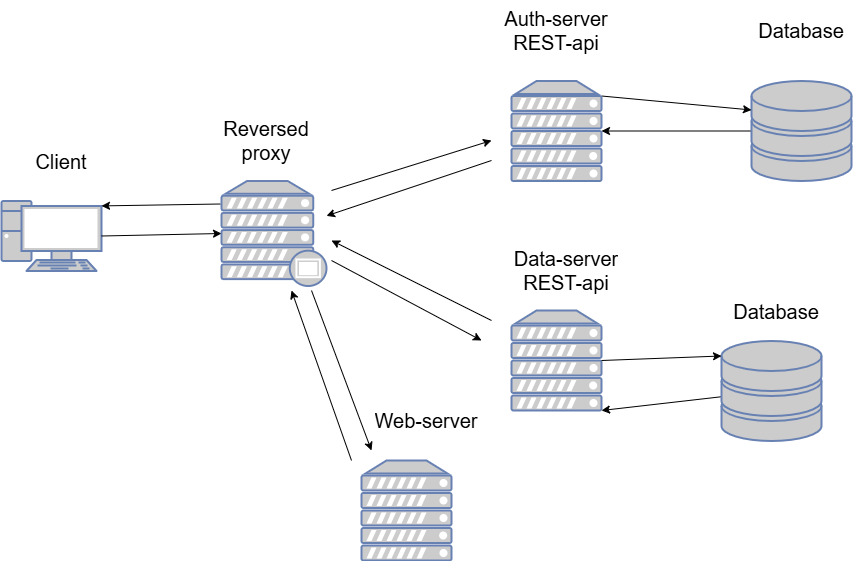

The diagram above was exported from draw.io. Its source (the exported page's mxGraphModel, read from the mxfile embedded in the PNG):
<mxGraphModel dx="1044" dy="722" grid="1" gridSize="10" guides="1" tooltips="1" connect="1" arrows="1" fold="1" page="1" pageScale="1" pageWidth="850" pageHeight="1100" math="0" shadow="0">
  <root>
    <mxCell id="0" />
    <mxCell id="1" parent="0" />
    <mxCell id="MPHwce1sG7afwk6KzGdl-1" value="" style="fontColor=#0066CC;verticalAlign=top;verticalLabelPosition=bottom;labelPosition=center;align=center;html=1;outlineConnect=0;fillColor=#CCCCCC;strokeColor=#6881B3;gradientColor=none;gradientDirection=north;strokeWidth=2;shape=mxgraph.networks.pc;" vertex="1" parent="1">
      <mxGeometry x="10" y="250.5" width="100" height="70" as="geometry" />
    </mxCell>
    <mxCell id="MPHwce1sG7afwk6KzGdl-10" style="rounded=0;orthogonalLoop=1;jettySize=auto;html=1;entryX=1;entryY=0.07;entryDx=0;entryDy=0;entryPerimeter=0;exitX=-0.01;exitY=0.219;exitDx=0;exitDy=0;exitPerimeter=0;" edge="1" parent="1" source="MPHwce1sG7afwk6KzGdl-2" target="MPHwce1sG7afwk6KzGdl-1">
      <mxGeometry relative="1" as="geometry" />
    </mxCell>
    <mxCell id="MPHwce1sG7afwk6KzGdl-11" style="rounded=0;orthogonalLoop=1;jettySize=auto;html=1;" edge="1" parent="1">
      <mxGeometry relative="1" as="geometry">
        <mxPoint x="320" y="340" as="sourcePoint" />
        <mxPoint x="380" y="500" as="targetPoint" />
      </mxGeometry>
    </mxCell>
    <mxCell id="MPHwce1sG7afwk6KzGdl-2" value="" style="fontColor=#0066CC;verticalAlign=top;verticalLabelPosition=bottom;labelPosition=center;align=center;html=1;outlineConnect=0;fillColor=#CCCCCC;strokeColor=#6881B3;gradientColor=none;gradientDirection=north;strokeWidth=2;shape=mxgraph.networks.proxy_server;" vertex="1" parent="1">
      <mxGeometry x="230" y="230.5" width="105" height="105" as="geometry" />
    </mxCell>
    <mxCell id="MPHwce1sG7afwk6KzGdl-20" style="rounded=0;orthogonalLoop=1;jettySize=auto;html=1;exitX=0;exitY=0.5;exitDx=0;exitDy=0;exitPerimeter=0;" edge="1" parent="1" source="MPHwce1sG7afwk6KzGdl-3" target="MPHwce1sG7afwk6KzGdl-5">
      <mxGeometry relative="1" as="geometry" />
    </mxCell>
    <mxCell id="MPHwce1sG7afwk6KzGdl-3" value="" style="fontColor=#0066CC;verticalAlign=top;verticalLabelPosition=bottom;labelPosition=center;align=center;html=1;outlineConnect=0;fillColor=#CCCCCC;strokeColor=#6881B3;gradientColor=none;gradientDirection=north;strokeWidth=2;shape=mxgraph.networks.storage;" vertex="1" parent="1">
      <mxGeometry x="760" y="130.5" width="100" height="100" as="geometry" />
    </mxCell>
    <mxCell id="MPHwce1sG7afwk6KzGdl-22" style="rounded=0;orthogonalLoop=1;jettySize=auto;html=1;entryX=1;entryY=1;entryDx=0;entryDy=0;entryPerimeter=0;" edge="1" parent="1" source="MPHwce1sG7afwk6KzGdl-4" target="MPHwce1sG7afwk6KzGdl-6">
      <mxGeometry relative="1" as="geometry">
        <mxPoint x="820" y="348" as="sourcePoint" />
        <mxPoint x="731" y="347.9230769230769" as="targetPoint" />
      </mxGeometry>
    </mxCell>
    <mxCell id="MPHwce1sG7afwk6KzGdl-4" value="" style="fontColor=#0066CC;verticalAlign=top;verticalLabelPosition=bottom;labelPosition=center;align=center;html=1;outlineConnect=0;fillColor=#CCCCCC;strokeColor=#6881B3;gradientColor=none;gradientDirection=north;strokeWidth=2;shape=mxgraph.networks.storage;" vertex="1" parent="1">
      <mxGeometry x="730" y="390.5" width="100" height="100" as="geometry" />
    </mxCell>
    <mxCell id="MPHwce1sG7afwk6KzGdl-19" style="rounded=0;orthogonalLoop=1;jettySize=auto;html=1;exitX=1;exitY=0.15;exitDx=0;exitDy=0;exitPerimeter=0;entryX=0;entryY=0.29;entryDx=0;entryDy=0;entryPerimeter=0;" edge="1" parent="1" source="MPHwce1sG7afwk6KzGdl-5" target="MPHwce1sG7afwk6KzGdl-3">
      <mxGeometry relative="1" as="geometry" />
    </mxCell>
    <mxCell id="MPHwce1sG7afwk6KzGdl-5" value="" style="fontColor=#0066CC;verticalAlign=top;verticalLabelPosition=bottom;labelPosition=center;align=center;html=1;outlineConnect=0;fillColor=#CCCCCC;strokeColor=#6881B3;gradientColor=none;gradientDirection=north;strokeWidth=2;shape=mxgraph.networks.server;" vertex="1" parent="1">
      <mxGeometry x="520" y="130.5" width="90" height="100" as="geometry" />
    </mxCell>
    <mxCell id="MPHwce1sG7afwk6KzGdl-6" value="" style="fontColor=#0066CC;verticalAlign=top;verticalLabelPosition=bottom;labelPosition=center;align=center;html=1;outlineConnect=0;fillColor=#CCCCCC;strokeColor=#6881B3;gradientColor=none;gradientDirection=north;strokeWidth=2;shape=mxgraph.networks.server;" vertex="1" parent="1">
      <mxGeometry x="520" y="360" width="90" height="100" as="geometry" />
    </mxCell>
    <mxCell id="MPHwce1sG7afwk6KzGdl-7" value="" style="fontColor=#0066CC;verticalAlign=top;verticalLabelPosition=bottom;labelPosition=center;align=center;html=1;outlineConnect=0;fillColor=#CCCCCC;strokeColor=#6881B3;gradientColor=none;gradientDirection=north;strokeWidth=2;shape=mxgraph.networks.server;" vertex="1" parent="1">
      <mxGeometry x="370" y="510" width="90" height="100" as="geometry" />
    </mxCell>
    <mxCell id="MPHwce1sG7afwk6KzGdl-12" style="rounded=0;orthogonalLoop=1;jettySize=auto;html=1;exitX=1;exitY=0.5;exitDx=0;exitDy=0;exitPerimeter=0;entryX=0;entryY=0.5;entryDx=0;entryDy=0;entryPerimeter=0;" edge="1" parent="1" source="MPHwce1sG7afwk6KzGdl-1" target="MPHwce1sG7afwk6KzGdl-2">
      <mxGeometry relative="1" as="geometry">
        <mxPoint x="230" y="290" as="targetPoint" />
      </mxGeometry>
    </mxCell>
    <mxCell id="MPHwce1sG7afwk6KzGdl-13" value="" style="endArrow=classic;html=1;rounded=0;" edge="1" parent="1">
      <mxGeometry width="50" height="50" relative="1" as="geometry">
        <mxPoint x="340" y="310" as="sourcePoint" />
        <mxPoint x="490" y="390" as="targetPoint" />
      </mxGeometry>
    </mxCell>
    <mxCell id="MPHwce1sG7afwk6KzGdl-14" value="" style="endArrow=classic;html=1;rounded=0;" edge="1" parent="1">
      <mxGeometry width="50" height="50" relative="1" as="geometry">
        <mxPoint x="500" y="370" as="sourcePoint" />
        <mxPoint x="340" y="290" as="targetPoint" />
      </mxGeometry>
    </mxCell>
    <mxCell id="MPHwce1sG7afwk6KzGdl-15" style="rounded=0;orthogonalLoop=1;jettySize=auto;html=1;" edge="1" parent="1">
      <mxGeometry relative="1" as="geometry">
        <mxPoint x="360" y="510" as="sourcePoint" />
        <mxPoint x="300" y="340" as="targetPoint" />
      </mxGeometry>
    </mxCell>
    <mxCell id="MPHwce1sG7afwk6KzGdl-16" style="rounded=0;orthogonalLoop=1;jettySize=auto;html=1;" edge="1" parent="1">
      <mxGeometry relative="1" as="geometry">
        <mxPoint x="340" y="240" as="sourcePoint" />
        <mxPoint x="500" y="190" as="targetPoint" />
      </mxGeometry>
    </mxCell>
    <mxCell id="MPHwce1sG7afwk6KzGdl-18" style="rounded=0;orthogonalLoop=1;jettySize=auto;html=1;" edge="1" parent="1" target="MPHwce1sG7afwk6KzGdl-2">
      <mxGeometry relative="1" as="geometry">
        <mxPoint x="500" y="210" as="sourcePoint" />
        <mxPoint x="510" y="230" as="targetPoint" />
      </mxGeometry>
    </mxCell>
    <mxCell id="MPHwce1sG7afwk6KzGdl-21" style="rounded=0;orthogonalLoop=1;jettySize=auto;html=1;exitX=1;exitY=0.5;exitDx=0;exitDy=0;exitPerimeter=0;entryX=0;entryY=0.15;entryDx=0;entryDy=0;entryPerimeter=0;" edge="1" parent="1" source="MPHwce1sG7afwk6KzGdl-6" target="MPHwce1sG7afwk6KzGdl-4">
      <mxGeometry relative="1" as="geometry" />
    </mxCell>
    <UserObject label="Client" placeholders="1" name="Variable" id="MPHwce1sG7afwk6KzGdl-26">
      <mxCell style="text;html=1;strokeColor=none;fillColor=none;align=center;verticalAlign=middle;whiteSpace=wrap;overflow=hidden;fontSize=20;" vertex="1" parent="1">
        <mxGeometry x="30" y="190.5" width="80" height="40" as="geometry" />
      </mxCell>
    </UserObject>
    <UserObject label="Reversed proxy" placeholders="1" name="Variable" id="MPHwce1sG7afwk6KzGdl-27">
      <mxCell style="text;html=1;strokeColor=none;fillColor=none;align=center;verticalAlign=middle;whiteSpace=wrap;overflow=hidden;fontSize=20;" vertex="1" parent="1">
        <mxGeometry x="220" y="160" width="110" height="60" as="geometry" />
      </mxCell>
    </UserObject>
    <UserObject label="Web-server" placeholders="1" name="Variable" id="MPHwce1sG7afwk6KzGdl-28">
      <mxCell style="text;html=1;strokeColor=none;fillColor=none;align=center;verticalAlign=middle;whiteSpace=wrap;overflow=hidden;fontSize=20;" vertex="1" parent="1">
        <mxGeometry x="380" y="440" width="110" height="60" as="geometry" />
      </mxCell>
    </UserObject>
    <UserObject label="Auth-server&lt;br&gt;REST-api" placeholders="1" name="Variable" id="MPHwce1sG7afwk6KzGdl-29">
      <mxCell style="text;html=1;strokeColor=none;fillColor=none;align=center;verticalAlign=middle;whiteSpace=wrap;overflow=hidden;fontSize=20;" vertex="1" parent="1">
        <mxGeometry x="510" y="50" width="110" height="60" as="geometry" />
      </mxCell>
    </UserObject>
    <UserObject label="Database" placeholders="1" name="Variable" id="MPHwce1sG7afwk6KzGdl-30">
      <mxCell style="text;html=1;strokeColor=none;fillColor=none;align=center;verticalAlign=middle;whiteSpace=wrap;overflow=hidden;fontSize=20;" vertex="1" parent="1">
        <mxGeometry x="755" y="50" width="110" height="60" as="geometry" />
      </mxCell>
    </UserObject>
    <UserObject label="Data-server&lt;br&gt;REST-api" placeholders="1" name="Variable" id="MPHwce1sG7afwk6KzGdl-31">
      <mxCell style="text;html=1;strokeColor=none;fillColor=none;align=center;verticalAlign=middle;whiteSpace=wrap;overflow=hidden;fontSize=20;" vertex="1" parent="1">
        <mxGeometry x="520" y="290" width="110" height="60" as="geometry" />
      </mxCell>
    </UserObject>
    <UserObject label="Database" placeholders="1" name="Variable" id="MPHwce1sG7afwk6KzGdl-32">
      <mxCell style="text;html=1;strokeColor=none;fillColor=none;align=center;verticalAlign=middle;whiteSpace=wrap;overflow=hidden;fontSize=20;" vertex="1" parent="1">
        <mxGeometry x="730" y="330.5" width="110" height="60" as="geometry" />
      </mxCell>
    </UserObject>
  </root>
</mxGraphModel>